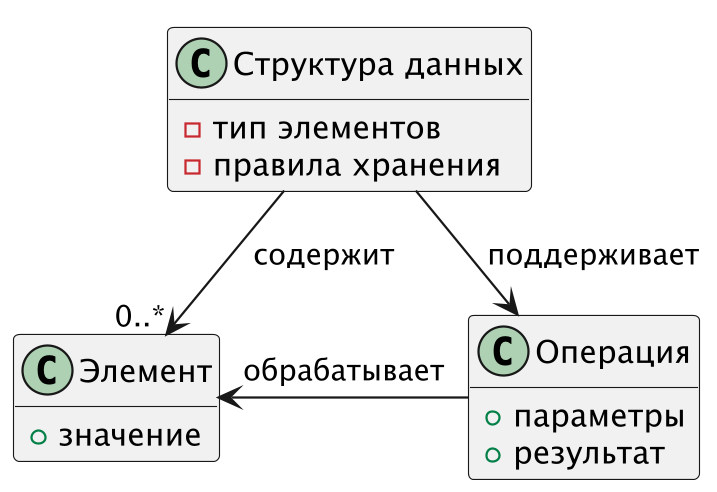

The diagram above was rendered by PlantUML. Its source (embedded in the PNG):
@startuml
!pragma layout smetana

skinparam shadowing false
skinparam dpi 216
skinparam ranksep 60
skinparam nodesep 75
hide empty methods

class "Структура данных" as Structure {
    - тип элементов
    - правила хранения
}

class "Элемент" as Element {
    + значение
}

class "Операция" as Operation {
    + параметры
    + результат
}

Structure --> "0..*" Element : содержит
Structure --> Operation : поддерживает
Operation -left-> Element : обрабатывает
@enduml